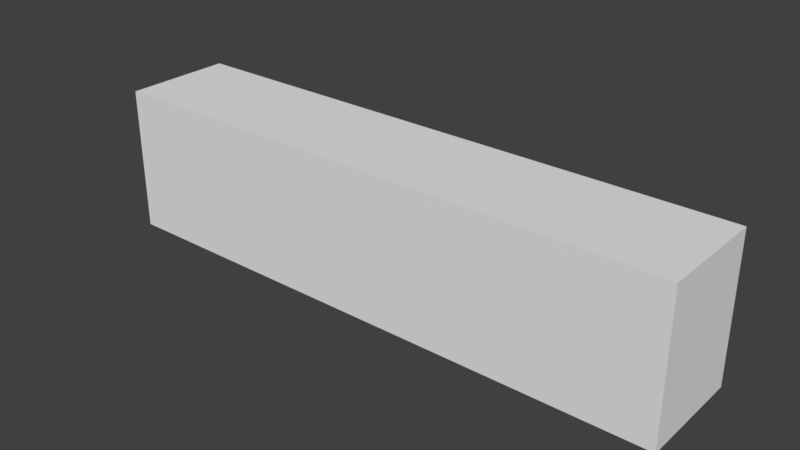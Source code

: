 # Source: SM_Cimientos_4x0.75x1.blend  (saved by Blender 2.78.0; exported with 4.5.12 LTS)
import bpy
from mathutils import Matrix  # noqa: F401  (used for matrix-valued properties, if any)

bpy.ops.wm.read_factory_settings(use_empty=True)
scene = bpy.context.scene
scene.name = 'Scene'

# ---- collections
col_collection_1 = bpy.data.collections.new('Collection 1'); scene.collection.children.link(col_collection_1)

# ---- world
world_world = bpy.data.worlds.new('World'); scene.world = world_world
world_world.color = (0.05088, 0.05088, 0.05088)
world_world.use_sun_shadow = False
world_world.sun_shadow_jitter_overblur = 0.0
world_world.cycles.sampling_method = 'MANUAL'

# ---- meshes
me_sm_cimientos_4x0_75x1 = bpy.data.meshes.new('SM_Cimientos 4x0.75x1')
me_sm_cimientos_4x0_75x1.from_pydata([(0.0, 1.371e-06, 0.0), (4.0, 1.371e-06, 0.0), (4.0, 1.371e-06, 1.0), (0.0, 0.0, 1.0), (0.0, 0.75, 0.0), (4.0, 0.75, 0.0), (4.0, 0.75, 1.0), (0.0, 0.75, 1.0)], [], [(1, 2, 3, 0), (5, 4, 7, 6), (2, 6, 7, 3), (0, 4, 5, 1), (3, 7, 4, 0), (1, 5, 6, 2)])
me_sm_cimientos_4x0_75x1.use_remesh_preserve_volume = False
me_sm_cimientos_4x0_75x1.use_remesh_preserve_attributes = False
me_sm_cimientos_4x0_75x1.use_mirror_vertex_groups = False
me_sm_cimientos_4x0_75x1.update()

# ---- objects
ob_sm_cimientos_4x0_75x1 = bpy.data.objects.new('SM_Cimientos 4x0.75x1', me_sm_cimientos_4x0_75x1)

# ---- transforms, parenting, visibility, modifiers, constraints
ob_sm_cimientos_4x0_75x1.location = (0.0, 0.0, 0.0)
ob_sm_cimientos_4x0_75x1.lineart.crease_threshold = 0.0

# ---- collection membership
col_collection_1.objects.link(ob_sm_cimientos_4x0_75x1)

# ---- scene / render settings (as saved in the file)
scene.frame_start = 1; scene.frame_end = 250; scene.frame_set(1)
scene.render.engine = 'CYCLES'
scene.render.resolution_percentage = 50
scene.render.dither_intensity = 0.0
scene.render.use_persistent_data = True
scene.cycles.shading_system = True
scene.cycles.use_denoising = False
scene.cycles.samples = 128
scene.cycles.sampling_pattern = 'TABULATED_SOBOL'
scene.cycles.light_sampling_threshold = 0.0
scene.cycles.use_adaptive_sampling = False
scene.cycles.use_light_tree = False
scene.cycles.blur_glossy = 0.0
scene.cycles.sample_clamp_indirect = 0.0
scene.view_settings.view_transform = 'Standard'
bpy.context.view_layer.update()

# ---- added for rendering (the .blend has no active camera and no usable light): camera, sun
cam_auto = bpy.data.cameras.new('AutoCamera')
cam_auto.lens = 50.0
cam_auto.sensor_width = 36.0
cam_auto.clip_end = 1000.0
ob_auto_camera = bpy.data.objects.new('AutoCamera', cam_auto)
scene.collection.objects.link(ob_auto_camera)
ob_auto_camera.location = (5.8774, -4.27788, 3.60192)
ob_auto_camera.rotation_euler = (1.09748, -7.21219e-08, 0.694738)
scene.camera = ob_auto_camera
light_auto_sun = bpy.data.lights.new('AutoSun', 'SUN')
light_auto_sun.energy = 3.0
light_auto_sun.angle = 0.0523599
ob_auto_sun = bpy.data.objects.new('AutoSun', light_auto_sun)
scene.collection.objects.link(ob_auto_sun)
ob_auto_sun.rotation_euler = (0.872665, 0.174533, 0.523599)
bpy.context.view_layer.update()
